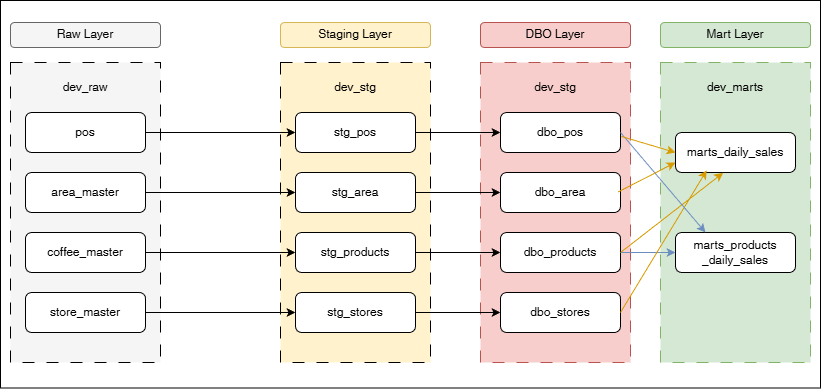

The diagram above was exported from draw.io. Its source (the exported page's mxGraphModel, read from the mxfile embedded in the PNG):
<mxGraphModel dx="1366" dy="792" grid="1" gridSize="10" guides="1" tooltips="1" connect="1" arrows="1" fold="1" page="1" pageScale="1" pageWidth="850" pageHeight="1100" math="0" shadow="0">
  <root>
    <mxCell id="0" />
    <mxCell id="1" parent="0" />
    <mxCell id="PGa5Aid92osY00RjMb3D-54" parent="1" style="rounded=0;whiteSpace=wrap;html=1;" value="" vertex="1">
      <mxGeometry height="387.5" width="820" x="40" y="148" as="geometry" />
    </mxCell>
    <mxCell id="PGa5Aid92osY00RjMb3D-4" parent="1" style="rounded=0;whiteSpace=wrap;html=1;fillColor=#f5f5f5;strokeColor=default;fontColor=#333333;dashed=1;dashPattern=12 12;glass=0;" value="&#10;&lt;span style=&quot;color: rgb(0, 0, 0); font-family: Helvetica; font-size: 12px; font-style: normal; font-variant-ligatures: normal; font-variant-caps: normal; font-weight: 400; letter-spacing: normal; orphans: 2; text-align: center; text-indent: 0px; text-transform: none; widows: 2; word-spacing: 0px; -webkit-text-stroke-width: 0px; white-space: normal; background-color: rgb(236, 236, 236); text-decoration-thickness: initial; text-decoration-style: initial; text-decoration-color: initial; display: inline !important; float: none;&quot;&gt;dev_raw.&lt;/span&gt;&#10;&#10;" vertex="1">
      <mxGeometry height="300" width="150" x="50" y="210" as="geometry" />
    </mxCell>
    <mxCell id="PGa5Aid92osY00RjMb3D-5" parent="1" style="rounded=0;whiteSpace=wrap;html=1;fillColor=#fff2cc;strokeColor=default;dashed=1;dashPattern=12 12;" value="" vertex="1">
      <mxGeometry height="300" width="150" x="320" y="210" as="geometry" />
    </mxCell>
    <mxCell id="PGa5Aid92osY00RjMb3D-6" parent="1" style="rounded=0;whiteSpace=wrap;html=1;dashed=1;dashPattern=12 12;fillColor=#f8cecc;strokeColor=#b85450;" value="" vertex="1">
      <mxGeometry height="300" width="150" x="520" y="210" as="geometry" />
    </mxCell>
    <mxCell id="PGa5Aid92osY00RjMb3D-7" parent="1" style="rounded=0;whiteSpace=wrap;html=1;fillColor=#d5e8d4;strokeColor=#82b366;dashed=1;dashPattern=12 12;" value="" vertex="1">
      <mxGeometry height="300" width="150" x="700" y="210" as="geometry" />
    </mxCell>
    <mxCell id="PGa5Aid92osY00RjMb3D-9" parent="1" style="rounded=1;whiteSpace=wrap;html=1;fillColor=#f5f5f5;fontColor=#333333;strokeColor=#666666;" value="" vertex="1">
      <mxGeometry height="25" width="150" x="50" y="170" as="geometry" />
    </mxCell>
    <mxCell id="PGa5Aid92osY00RjMb3D-8" parent="1" style="text;html=1;whiteSpace=wrap;strokeColor=none;fillColor=none;align=center;verticalAlign=middle;rounded=0;" value="&lt;font&gt;Raw Layer&lt;/font&gt;" vertex="1">
      <mxGeometry height="35" width="90" x="80" y="165" as="geometry" />
    </mxCell>
    <mxCell id="PGa5Aid92osY00RjMb3D-10" parent="1" style="rounded=1;whiteSpace=wrap;html=1;fillColor=#fff2cc;strokeColor=#d6b656;" value="Staging Layer" vertex="1">
      <mxGeometry height="25" width="150" x="320" y="170" as="geometry" />
    </mxCell>
    <mxCell id="PGa5Aid92osY00RjMb3D-11" parent="1" style="rounded=1;whiteSpace=wrap;html=1;fillColor=#f8cecc;strokeColor=#b85450;" value="DBO Layer" vertex="1">
      <mxGeometry height="25" width="150" x="520" y="170" as="geometry" />
    </mxCell>
    <mxCell id="PGa5Aid92osY00RjMb3D-12" parent="1" style="rounded=1;whiteSpace=wrap;html=1;fillColor=#d5e8d4;strokeColor=#82b366;" value="Mart Layer" vertex="1">
      <mxGeometry height="25" width="150" x="700" y="170" as="geometry" />
    </mxCell>
    <mxCell id="PGa5Aid92osY00RjMb3D-45" edge="1" parent="1" source="PGa5Aid92osY00RjMb3D-13" style="edgeStyle=orthogonalEdgeStyle;rounded=0;orthogonalLoop=1;jettySize=auto;html=1;" target="PGa5Aid92osY00RjMb3D-20">
      <mxGeometry relative="1" as="geometry" />
    </mxCell>
    <mxCell id="PGa5Aid92osY00RjMb3D-13" parent="1" style="rounded=1;whiteSpace=wrap;html=1;" value="pos" vertex="1">
      <mxGeometry height="40" width="120" x="65" y="260" as="geometry" />
    </mxCell>
    <mxCell id="PGa5Aid92osY00RjMb3D-44" edge="1" parent="1" source="PGa5Aid92osY00RjMb3D-14" style="edgeStyle=orthogonalEdgeStyle;rounded=0;orthogonalLoop=1;jettySize=auto;html=1;" target="PGa5Aid92osY00RjMb3D-21">
      <mxGeometry relative="1" as="geometry" />
    </mxCell>
    <mxCell id="PGa5Aid92osY00RjMb3D-14" parent="1" style="rounded=1;whiteSpace=wrap;html=1;" value="area_master" vertex="1">
      <mxGeometry height="40" width="120" x="65" y="320" as="geometry" />
    </mxCell>
    <mxCell id="PGa5Aid92osY00RjMb3D-43" edge="1" parent="1" source="PGa5Aid92osY00RjMb3D-15" style="edgeStyle=orthogonalEdgeStyle;rounded=0;orthogonalLoop=1;jettySize=auto;html=1;" target="PGa5Aid92osY00RjMb3D-22">
      <mxGeometry relative="1" as="geometry" />
    </mxCell>
    <mxCell id="PGa5Aid92osY00RjMb3D-15" parent="1" style="rounded=1;whiteSpace=wrap;html=1;" value="&lt;div&gt;coffee_master&lt;/div&gt;" vertex="1">
      <mxGeometry height="40" width="120" x="65" y="380" as="geometry" />
    </mxCell>
    <mxCell id="PGa5Aid92osY00RjMb3D-42" edge="1" parent="1" source="PGa5Aid92osY00RjMb3D-16" style="edgeStyle=orthogonalEdgeStyle;rounded=0;orthogonalLoop=1;jettySize=auto;html=1;" target="PGa5Aid92osY00RjMb3D-23">
      <mxGeometry relative="1" as="geometry" />
    </mxCell>
    <mxCell id="PGa5Aid92osY00RjMb3D-16" parent="1" style="rounded=1;whiteSpace=wrap;html=1;verticalAlign=middle;" value="&lt;div&gt;store_master&lt;/div&gt;" vertex="1">
      <mxGeometry height="40" width="120" x="65" y="440" as="geometry" />
    </mxCell>
    <mxCell id="PGa5Aid92osY00RjMb3D-18" parent="1" style="text;html=1;whiteSpace=wrap;strokeColor=none;fillColor=none;align=center;verticalAlign=middle;rounded=0;" value="dev_raw" vertex="1">
      <mxGeometry height="30" width="60" x="95" y="220" as="geometry" />
    </mxCell>
    <mxCell id="PGa5Aid92osY00RjMb3D-19" parent="1" style="text;html=1;whiteSpace=wrap;strokeColor=none;fillColor=none;align=center;verticalAlign=middle;rounded=0;" value="dev_stg" vertex="1">
      <mxGeometry height="30" width="60" x="365" y="220" as="geometry" />
    </mxCell>
    <mxCell id="PGa5Aid92osY00RjMb3D-38" edge="1" parent="1" source="PGa5Aid92osY00RjMb3D-20" style="edgeStyle=orthogonalEdgeStyle;rounded=0;orthogonalLoop=1;jettySize=auto;html=1;" target="PGa5Aid92osY00RjMb3D-24">
      <mxGeometry relative="1" as="geometry" />
    </mxCell>
    <mxCell id="PGa5Aid92osY00RjMb3D-20" parent="1" style="rounded=1;whiteSpace=wrap;html=1;" value="stg_pos" vertex="1">
      <mxGeometry height="40" width="120" x="335" y="260" as="geometry" />
    </mxCell>
    <mxCell id="PGa5Aid92osY00RjMb3D-39" edge="1" parent="1" source="PGa5Aid92osY00RjMb3D-21" style="edgeStyle=orthogonalEdgeStyle;rounded=0;orthogonalLoop=1;jettySize=auto;html=1;" target="PGa5Aid92osY00RjMb3D-25">
      <mxGeometry relative="1" as="geometry" />
    </mxCell>
    <mxCell id="PGa5Aid92osY00RjMb3D-21" parent="1" style="rounded=1;whiteSpace=wrap;html=1;" value="stg_area" vertex="1">
      <mxGeometry height="40" width="120" x="335" y="320" as="geometry" />
    </mxCell>
    <mxCell id="PGa5Aid92osY00RjMb3D-40" edge="1" parent="1" source="PGa5Aid92osY00RjMb3D-22" style="edgeStyle=orthogonalEdgeStyle;rounded=0;orthogonalLoop=1;jettySize=auto;html=1;" target="PGa5Aid92osY00RjMb3D-26">
      <mxGeometry relative="1" as="geometry" />
    </mxCell>
    <mxCell id="PGa5Aid92osY00RjMb3D-22" parent="1" style="rounded=1;whiteSpace=wrap;html=1;" value="&lt;div&gt;stg_products&lt;/div&gt;" vertex="1">
      <mxGeometry height="40" width="120" x="335" y="380" as="geometry" />
    </mxCell>
    <mxCell id="PGa5Aid92osY00RjMb3D-41" edge="1" parent="1" source="PGa5Aid92osY00RjMb3D-23" style="edgeStyle=orthogonalEdgeStyle;rounded=0;orthogonalLoop=1;jettySize=auto;html=1;" target="PGa5Aid92osY00RjMb3D-27">
      <mxGeometry relative="1" as="geometry" />
    </mxCell>
    <mxCell id="PGa5Aid92osY00RjMb3D-23" parent="1" style="rounded=1;whiteSpace=wrap;html=1;verticalAlign=middle;" value="&lt;div&gt;stg_stores&lt;/div&gt;" vertex="1">
      <mxGeometry height="40" width="120" x="335" y="440" as="geometry" />
    </mxCell>
    <mxCell id="PGa5Aid92osY00RjMb3D-24" parent="1" style="rounded=1;whiteSpace=wrap;html=1;" value="dbo_pos" vertex="1">
      <mxGeometry height="40" width="120" x="540" y="260" as="geometry" />
    </mxCell>
    <mxCell id="PGa5Aid92osY00RjMb3D-25" parent="1" style="rounded=1;whiteSpace=wrap;html=1;" value="dbo_area" vertex="1">
      <mxGeometry height="40" width="120" x="540" y="320" as="geometry" />
    </mxCell>
    <mxCell id="PGa5Aid92osY00RjMb3D-26" parent="1" style="rounded=1;whiteSpace=wrap;html=1;" value="&lt;div&gt;dbo_products&lt;/div&gt;" vertex="1">
      <mxGeometry height="40" width="120" x="540" y="380" as="geometry" />
    </mxCell>
    <mxCell id="PGa5Aid92osY00RjMb3D-27" parent="1" style="rounded=1;whiteSpace=wrap;html=1;verticalAlign=middle;" value="&lt;div&gt;dbo_stores&lt;/div&gt;" vertex="1">
      <mxGeometry height="40" width="120" x="540" y="440" as="geometry" />
    </mxCell>
    <mxCell id="PGa5Aid92osY00RjMb3D-28" parent="1" style="text;html=1;whiteSpace=wrap;strokeColor=none;fillColor=none;align=center;verticalAlign=middle;rounded=0;" value="dev_stg" vertex="1">
      <mxGeometry height="30" width="60" x="565" y="220" as="geometry" />
    </mxCell>
    <mxCell id="PGa5Aid92osY00RjMb3D-29" parent="1" style="rounded=1;whiteSpace=wrap;html=1;" value="marts_daily_sales" vertex="1">
      <mxGeometry height="40" width="120" x="715" y="280" as="geometry" />
    </mxCell>
    <mxCell id="PGa5Aid92osY00RjMb3D-30" parent="1" style="rounded=1;whiteSpace=wrap;html=1;" value="marts_products&lt;div&gt;_daily_sales&lt;/div&gt;" vertex="1">
      <mxGeometry height="40" width="120" x="715" y="380" as="geometry" />
    </mxCell>
    <mxCell id="PGa5Aid92osY00RjMb3D-46" parent="1" style="text;html=1;whiteSpace=wrap;strokeColor=none;fillColor=none;align=center;verticalAlign=middle;rounded=0;" value="dev_marts" vertex="1">
      <mxGeometry height="30" width="60" x="745" y="220" as="geometry" />
    </mxCell>
    <mxCell id="PGa5Aid92osY00RjMb3D-47" edge="1" parent="1" source="PGa5Aid92osY00RjMb3D-26" style="endArrow=classic;html=1;rounded=0;entryX=0;entryY=0.5;entryDx=0;entryDy=0;exitX=1;exitY=0.5;exitDx=0;exitDy=0;fillColor=#dae8fc;strokeColor=#6c8ebf;" target="PGa5Aid92osY00RjMb3D-30" value="">
      <mxGeometry height="50" relative="1" width="50" as="geometry">
        <mxPoint x="660" y="410" as="sourcePoint" />
        <mxPoint x="710" y="360" as="targetPoint" />
      </mxGeometry>
    </mxCell>
    <mxCell id="PGa5Aid92osY00RjMb3D-48" edge="1" parent="1" style="endArrow=classic;html=1;rounded=0;entryX=0.397;entryY=1.008;entryDx=0;entryDy=0;entryPerimeter=0;fillColor=#ffe6cc;strokeColor=#d79b00;" target="PGa5Aid92osY00RjMb3D-29" value="">
      <mxGeometry height="50" relative="1" width="50" as="geometry">
        <mxPoint x="660" y="400" as="sourcePoint" />
        <mxPoint x="765" y="390" as="targetPoint" />
      </mxGeometry>
    </mxCell>
    <mxCell id="PGa5Aid92osY00RjMb3D-49" edge="1" parent="1" source="PGa5Aid92osY00RjMb3D-27" style="endArrow=classic;html=1;rounded=0;exitX=1;exitY=0.5;exitDx=0;exitDy=0;entryX=0.26;entryY=0.946;entryDx=0;entryDy=0;entryPerimeter=0;fillColor=#ffe6cc;strokeColor=#d79b00;" target="PGa5Aid92osY00RjMb3D-29" value="">
      <mxGeometry height="50" relative="1" width="50" as="geometry">
        <mxPoint x="690" y="450" as="sourcePoint" />
        <mxPoint x="745" y="450" as="targetPoint" />
      </mxGeometry>
    </mxCell>
    <mxCell id="PGa5Aid92osY00RjMb3D-50" edge="1" parent="1" source="PGa5Aid92osY00RjMb3D-24" style="endArrow=classic;html=1;rounded=0;entryX=0.25;entryY=0;entryDx=0;entryDy=0;exitX=1;exitY=0.5;exitDx=0;exitDy=0;fillColor=#dae8fc;strokeColor=#6c8ebf;" target="PGa5Aid92osY00RjMb3D-30" value="">
      <mxGeometry height="50" relative="1" width="50" as="geometry">
        <mxPoint x="690" y="310" as="sourcePoint" />
        <mxPoint x="745" y="310" as="targetPoint" />
      </mxGeometry>
    </mxCell>
    <mxCell id="PGa5Aid92osY00RjMb3D-51" edge="1" parent="1" source="PGa5Aid92osY00RjMb3D-24" style="endArrow=classic;html=1;rounded=0;entryX=0;entryY=0.5;entryDx=0;entryDy=0;exitX=1.006;exitY=0.598;exitDx=0;exitDy=0;exitPerimeter=0;fillColor=#ffe6cc;strokeColor=#d79b00;" target="PGa5Aid92osY00RjMb3D-29" value="">
      <mxGeometry height="50" relative="1" width="50" as="geometry">
        <mxPoint x="630" y="300" as="sourcePoint" />
        <mxPoint x="685" y="300" as="targetPoint" />
      </mxGeometry>
    </mxCell>
    <mxCell id="PGa5Aid92osY00RjMb3D-52" edge="1" parent="1" source="PGa5Aid92osY00RjMb3D-25" style="endArrow=classic;html=1;rounded=0;entryX=0;entryY=0.75;entryDx=0;entryDy=0;exitX=0.98;exitY=0.487;exitDx=0;exitDy=0;exitPerimeter=0;fillColor=#ffe6cc;strokeColor=#d79b00;" target="PGa5Aid92osY00RjMb3D-29" value="">
      <mxGeometry height="50" relative="1" width="50" as="geometry">
        <mxPoint x="670" y="340" as="sourcePoint" />
        <mxPoint x="725" y="340" as="targetPoint" />
      </mxGeometry>
    </mxCell>
  </root>
</mxGraphModel>